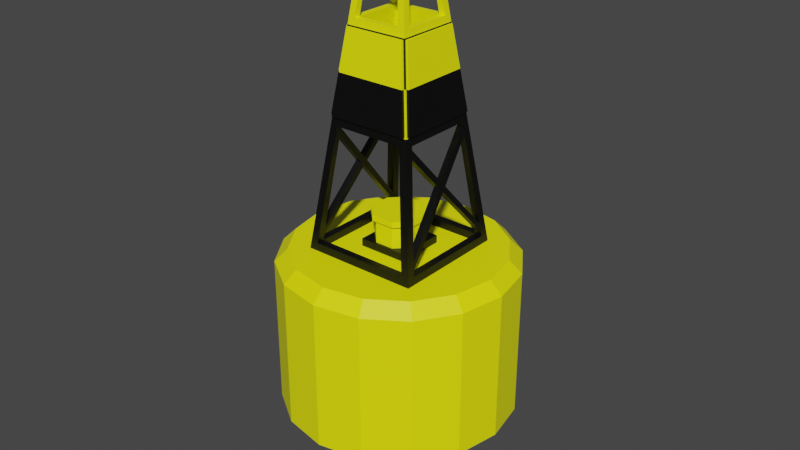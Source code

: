 # Source: BuoyModel.blend  (saved by Blender 3.6.13; exported with 4.5.12 LTS)
import bpy
from mathutils import Matrix  # noqa: F401  (used for matrix-valued properties, if any)

bpy.ops.wm.read_factory_settings(use_empty=True)
scene = bpy.context.scene
scene.name = 'Scene'

# ---- collections
col_collection = bpy.data.collections.new('Collection'); scene.collection.children.link(col_collection)

# ---- materials (node trees are filled in below, after node groups)
mat_buoyblackcolor = bpy.data.materials.new('BuoyBlackColor')
mat_buoyblackcolor.use_transparent_shadow = False
mat_buoyyellowcolor = bpy.data.materials.new('BuoyYellowColor')
mat_buoyyellowcolor.use_transparent_shadow = False
mat_buoylampcolor = bpy.data.materials.new('BuoyLampColor')
mat_buoylampcolor.use_transparent_shadow = False

# ---- material node trees
mat_buoyblackcolor.use_nodes = True; mat_buoyblackcolor.node_tree.nodes.clear()
_N = mat_buoyblackcolor.node_tree.nodes; _L = mat_buoyblackcolor.node_tree.links
n0 = _N.new('ShaderNodeBsdfPrincipled'); n0.name = 'Principled BSDF'; n0.location = (10, 300)
n0.distribution = 'GGX'
n0.subsurface_method = 'RANDOM_WALK_SKIN'
n0.inputs[0].default_value = (0.0, 0.0, 0.0, 1.0)
n0.inputs[3].default_value = 1.45
n0.inputs[27].default_value = (0.0, 0.0, 0.0, 1.0)
n0.inputs[28].default_value = 1.0
n1 = _N.new('ShaderNodeOutputMaterial'); n1.name = 'Material Output'; n1.location = (300, 300)
_L.new(n0.outputs[0], n1.inputs[0])
n1.is_active_output = True
mat_buoyyellowcolor.use_nodes = True; mat_buoyyellowcolor.node_tree.nodes.clear()
_N = mat_buoyyellowcolor.node_tree.nodes; _L = mat_buoyyellowcolor.node_tree.links
n0 = _N.new('ShaderNodeBsdfPrincipled'); n0.name = 'Principled BSDF'; n0.location = (10, 300)
n0.distribution = 'GGX'
n0.subsurface_method = 'RANDOM_WALK_SKIN'
n0.inputs[0].default_value = (1.0, 1.0, 0.0, 1.0)
n0.inputs[3].default_value = 1.45
n0.inputs[27].default_value = (0.0, 0.0, 0.0, 1.0)
n0.inputs[28].default_value = 1.0
n1 = _N.new('ShaderNodeOutputMaterial'); n1.name = 'Material Output'; n1.location = (300, 300)
_L.new(n0.outputs[0], n1.inputs[0])
n1.is_active_output = True
mat_buoylampcolor.use_nodes = True; mat_buoylampcolor.node_tree.nodes.clear()
_N = mat_buoylampcolor.node_tree.nodes; _L = mat_buoylampcolor.node_tree.links
n0 = _N.new('ShaderNodeBsdfPrincipled'); n0.name = 'Principled BSDF'; n0.location = (10, 300)
n0.distribution = 'GGX'
n0.subsurface_method = 'RANDOM_WALK_SKIN'
n0.inputs[0].default_value = (1.0, 1.0, 1.0, 1.0)
n0.inputs[3].default_value = 1.45
n0.inputs[27].default_value = (0.0, 0.0, 0.0, 1.0)
n0.inputs[28].default_value = 1.0
n1 = _N.new('ShaderNodeOutputMaterial'); n1.name = 'Material Output'; n1.location = (300, 300)
_L.new(n0.outputs[0], n1.inputs[0])
n1.is_active_output = True

# ---- world
world_world = bpy.data.worlds.new('World'); scene.world = world_world
world_world.use_nodes = True; world_world.node_tree.nodes.clear()
_N = world_world.node_tree.nodes; _L = world_world.node_tree.links
n0 = _N.new('ShaderNodeOutputWorld'); n0.name = 'World Output'; n0.location = (300, 300)
n1 = _N.new('ShaderNodeBackground'); n1.name = 'Background'; n1.location = (10, 300)
n1.inputs[0].default_value = (0.05088, 0.05088, 0.05088, 1.0)
_L.new(n1.outputs[0], n0.inputs[0])
n0.is_active_output = True
world_world.color = (0.05088, 0.05088, 0.05088)
world_world.use_sun_shadow = False
world_world.sun_shadow_jitter_overblur = 0.0

# ---- meshes
me_buoymesh = bpy.data.meshes.new('BuoyMesh')
me_buoymesh.from_pydata([(-0.4257, -0.4917, 0.4574), (-0.1514, -0.2068, 2.646), (-0.4257, 0.4917, 0.4574), (-0.1514, 0.2068, 2.646), (0.4257, -0.4917, 0.4574), (0.1514, -0.2068, 2.646), (0.4257, 0.4917, 0.4574), (0.1514, 0.2068, 2.646), (-0.299, -0.365, 1.431), (-0.2027, -0.2581, 2.253), (-0.2027, 0.2581, 2.253), (-0.299, 0.365, 1.431), (0.2027, 0.2581, 2.253), (0.299, 0.365, 1.431), (0.2027, -0.2581, 2.253), (0.299, -0.365, 1.431), (-0.2581, -0.2024, 2.253), (-0.2069, -0.1512, 2.646), (-0.2069, 0.1512, 2.646), (0.2069, 0.1512, 2.646), (0.2069, -0.1512, 2.646), (-0.2581, 0.2024, 2.253), (0.2581, 0.2024, 2.253), (0.2581, -0.2024, 2.253), (-0.2667, -0.2546, 2.186), (-0.2667, 0.2546, 2.186), (0.2667, 0.2546, 2.186), (0.2667, -0.2546, 2.186), (-0.2029, -0.2027, 2.253), (-0.1571, -0.157, 2.646), (-0.1571, 0.157, 2.646), (0.1571, 0.157, 2.646), (0.1571, -0.157, 2.646), (-0.2027, 0.2031, 2.253), (0.2029, 0.2027, 2.253), (0.2029, -0.2027, 2.253), (-0.2031, 0.2024, 2.253), (-0.365, 0.299, 1.431), (-0.4917, 0.4257, 0.4574), (0.4917, 0.4257, 0.4574), (0.365, 0.299, 1.431), (0.365, -0.299, 1.431), (0.4917, -0.4257, 0.4574), (-0.4917, -0.4257, 0.4574), (-0.365, -0.299, 1.431), (-0.5001, 0.5002, 0.3925), (-0.5002, -0.5001, 0.3925), (-0.355, 0.3429, 1.508), (0.355, 0.3429, 1.508), (0.5002, 0.5001, 0.3925), (0.5001, -0.5002, 0.3925), (0.355, -0.3429, 1.508), (-0.355, -0.3429, 1.508), (-0.3079, 0.3077, 1.431), (-0.2101, 0.2098, 0.4574), (0.2101, 0.2098, 0.4574), (0.3079, 0.3077, 1.431), (0.3079, -0.3077, 1.431), (0.2101, -0.2098, 0.4574), (-0.2101, -0.2098, 0.4574), (-0.3079, -0.3077, 1.431), (-0.3432, -0.3551, 1.507), (-0.2548, -0.2667, 2.186), (-0.2548, 0.2667, 2.186), (-0.3432, 0.3551, 1.507), (0.2548, 0.2667, 2.186), (0.3432, 0.3551, 1.507), (0.2548, -0.2667, 2.186), (0.3432, -0.3551, 1.507), (-0.3566, -0.3566, 1.496), (-0.2652, -0.2652, 2.198), (-0.2652, 0.2652, 2.198), (-0.3566, 0.3566, 1.496), (0.2652, 0.2652, 2.198), (0.3566, 0.3566, 1.496), (0.2652, -0.2652, 2.198), (0.3566, -0.3566, 1.496), (-0.3432, -0.3795, 1.507), (-0.2548, -0.2851, 2.186), (-0.2548, 0.2851, 2.186), (-0.3432, 0.3795, 1.507), (0.2548, 0.2851, 2.186), (0.3432, 0.3795, 1.507), (0.2548, -0.2851, 2.186), (0.3432, -0.3795, 1.507), (-0.379, -0.3429, 1.508), (-0.2847, -0.2546, 2.186), (-0.2847, 0.2546, 2.186), (-0.379, 0.3429, 1.508), (0.2847, 0.2546, 2.186), (0.379, 0.3429, 1.508), (0.2847, -0.2546, 2.186), (0.379, -0.3429, 1.508), (-0.3109, -0.3109, 1.847), (-0.3109, 0.3109, 1.847), (0.3109, 0.3109, 1.847), (0.3109, -0.3109, 1.847), (-0.3109, -0.2988, 1.847), (-0.3109, 0.2988, 1.847), (0.3109, 0.2988, 1.847), (0.3109, -0.2988, 1.847), (-0.299, -0.3109, 1.847), (-0.299, 0.3109, 1.847), (0.299, 0.3109, 1.847), (0.299, -0.3109, 1.847), (-0.299, -0.3323, 1.847), (-0.299, 0.3323, 1.847), (0.299, 0.3323, 1.847), (0.299, -0.3323, 1.847), (-0.3318, -0.2988, 1.847), (-0.3318, 0.2988, 1.847), (0.3318, 0.2988, 1.847), (0.3318, -0.2988, 1.847), (0.0001002, 0.9952, 0.0), (-0.3807, 0.9195, 0.0), (-0.7036, 0.7038, 0.0), (-0.9194, 0.3809, 0.0), (-0.9952, 0.0001002, 0.0), (-0.9195, -0.3807, 0.0), (-0.7038, -0.7036, 0.0), (-0.3809, -0.9194, 0.0), (-0.0001002, -0.9952, 0.0), (0.3807, -0.9195, 0.0), (0.7036, -0.7038, 0.0), (0.9194, -0.3809, 0.0), (0.9952, -0.0001002, 0.0), (0.9195, 0.3807, 0.0), (0.7038, 0.7036, 0.0), (0.3809, 0.9194, 0.0), (0.0001002, 0.9952, -0.9954), (-0.3807, 0.9195, -0.9954), (-0.7036, 0.7038, -0.9954), (-0.9194, 0.3809, -0.9954), (-0.9952, 0.0001002, -0.9954), (-0.9195, -0.3807, -0.9954), (-0.7038, -0.7036, -0.9954), (-0.3809, -0.9194, -0.9954), (-0.0001002, -0.9952, -0.9954), (0.3807, -0.9195, -0.9954), (0.7036, -0.7038, -0.9954), (0.9194, -0.3809, -0.9954), (0.9952, -0.0001002, -0.9954), (0.9195, 0.3807, -0.9954), (0.7038, 0.7036, -0.9954), (0.3809, 0.9194, -0.9954), (2.999e-05, 0.2976, -1.601), (-0.1139, 0.275, -1.601), (-0.2104, 0.2105, -1.601), (-0.275, 0.1139, -1.601), (-0.2976, 2.996e-05, -1.601), (-0.275, -0.1139, -1.601), (-0.2105, -0.2104, -1.601), (-0.1139, -0.275, -1.601), (-2.995e-05, -0.2976, -1.601), (0.1139, -0.275, -1.601), (0.2104, -0.2105, -1.601), (0.275, -0.1139, -1.601), (0.2976, -2.997e-05, -1.601), (0.275, 0.1139, -1.601), (0.2105, 0.2104, -1.601), (0.1139, 0.275, -1.601), (1.566e-08, -5.96e-08, -1.7), (0.0001002, 0.9952, 0.2865), (8.934e-05, 0.8872, 0.3925), (-0.3807, 0.9195, 0.2865), (-0.3394, 0.8197, 0.3925), (-0.7036, 0.7038, 0.2865), (-0.6273, 0.6274, 0.3925), (-0.9194, 0.3809, 0.2865), (-0.8196, 0.3396, 0.3925), (-0.9952, 0.0001002, 0.2865), (-0.8872, 8.935e-05, 0.3925), (-0.9195, -0.3807, 0.2865), (-0.8197, -0.3394, 0.3925), (-0.7038, -0.7036, 0.2865), (-0.6274, -0.6273, 0.3925), (-0.3809, -0.9194, 0.2865), (-0.3396, -0.8196, 0.3925), (-0.0001002, -0.9952, 0.2865), (-8.934e-05, -0.8872, 0.3925), (0.3807, -0.9195, 0.2865), (0.3394, -0.8197, 0.3925), (0.7036, -0.7038, 0.2865), (0.6273, -0.6274, 0.3925), (0.9194, -0.3809, 0.2865), (0.8196, -0.3396, 0.3925), (0.8872, -8.932e-05, 0.3925), (0.9952, -0.0001002, 0.2865), (0.9195, 0.3807, 0.2865), (0.8197, 0.3394, 0.3925), (0.7038, 0.7036, 0.2865), (0.6274, 0.6273, 0.3925), (0.3396, 0.8196, 0.3925), (0.3809, 0.9194, 0.2865), (-0.5002, 0.2073, 0.3925), (0.5002, 0.2072, 0.3925), (-0.2072, -0.5002, 0.3925), (-0.5002, 2.521e-05, 0.3925), (-0.2072, 0.5002, 0.3925), (0.5002, -0.2073, 0.3925), (-2.518e-05, -0.5002, 0.3925), (-0.5002, -0.207, 0.3925), (2.518e-05, 0.5002, 0.3925), (0.2073, 0.5002, 0.3925), (0.5002, -2.515e-05, 0.3925), (0.2071, -0.5002, 0.3925), (0.4917, 0.0, 0.4574), (0.4917, 0.2128, 0.4574), (0.4917, -0.2128, 0.4574), (0.0, -0.4917, 0.4574), (0.2128, -0.4917, 0.4574), (-0.2128, -0.4917, 0.4574), (-0.4917, 0.0, 0.4574), (-0.4917, -0.2128, 0.4574), (-0.4917, 0.2128, 0.4574), (0.0, 0.4917, 0.4574), (-0.2128, 0.4917, 0.4574), (0.2128, 0.4917, 0.4574), (0.361, 0.361, 1.461), (0.3715, 0.3714, 1.381), (0.4836, 0.4836, 0.5198), (0.494, 0.4939, 0.4402), (0.3029, 0.369, 1.401), (0.3121, 0.3781, 1.33), (0.4111, 0.4771, 0.5697), (0.4202, 0.4862, 0.4995), (0.369, 0.3029, 1.401), (0.3781, 0.3121, 1.33), (0.4771, 0.411, 0.5697), (0.4862, 0.4202, 0.4996), (0.3115, 0.3114, 1.401), (0.3201, 0.3199, 1.33), (0.4125, 0.4123, 0.5697), (0.421, 0.4208, 0.4995), (-0.361, 0.361, 1.461), (-0.3714, 0.3715, 1.381), (-0.4836, 0.4836, 0.5198), (-0.4939, 0.494, 0.4402), (-0.3029, 0.369, 1.401), (-0.3121, 0.3781, 1.33), (-0.4111, 0.4771, 0.5697), (-0.4202, 0.4862, 0.4995), (-0.369, 0.3029, 1.401), (-0.3781, 0.3121, 1.33), (-0.4771, 0.411, 0.5697), (-0.4862, 0.4202, 0.4996), (-0.3115, 0.3114, 1.401), (-0.3201, 0.3199, 1.33), (-0.4125, 0.4123, 0.5697), (-0.421, 0.4208, 0.4995), (-0.494, -0.4939, 0.4402), (-0.4836, -0.4836, 0.5198), (-0.3715, -0.3714, 1.381), (-0.361, -0.361, 1.461), (-0.4202, -0.4862, 0.4995), (-0.4111, -0.4771, 0.5697), (-0.3121, -0.3781, 1.33), (-0.3029, -0.369, 1.401), (-0.4862, -0.4202, 0.4996), (-0.4771, -0.411, 0.5697), (-0.3781, -0.3121, 1.33), (-0.369, -0.3029, 1.401), (-0.421, -0.4208, 0.4995), (-0.4125, -0.4123, 0.5697), (-0.3201, -0.3199, 1.33), (-0.3115, -0.3114, 1.401), (0.361, -0.361, 1.461), (0.3714, -0.3715, 1.381), (0.4836, -0.4836, 0.5198), (0.4939, -0.494, 0.4402), (0.3029, -0.369, 1.401), (0.3121, -0.3781, 1.33), (0.4111, -0.4771, 0.5697), (0.4202, -0.4862, 0.4995), (0.369, -0.3029, 1.401), (0.3781, -0.3121, 1.33), (0.4771, -0.411, 0.5697), (0.4862, -0.4202, 0.4996), (0.3115, -0.3114, 1.401), (0.3201, -0.3199, 1.33), (0.4125, -0.4123, 0.5697), (0.421, -0.4208, 0.4995), (0.4196, -0.03135, 1.012), (0.4148, 2.98e-08, 1.048), (0.4196, 0.03135, 1.012), (0.4242, 5.96e-08, 0.976), (0.3594, 0.03163, 1.007), (0.355, 8.941e-08, 1.043), (0.3637, 2.608e-08, 0.9713), (0.3594, -0.03163, 1.007), (-0.4148, -8.941e-08, 1.048), (-0.4196, 0.03135, 1.012), (-0.4196, -0.03135, 1.012), (-0.4242, 7.823e-08, 0.976), (-0.3594, -0.03163, 1.007), (-0.355, 0.0, 1.043), (-0.3594, 0.03163, 1.007), (-0.3637, 2.98e-08, 0.9713), (-0.1998, -0.1998, 2.701), (-0.1998, 0.1998, 2.701), (0.1998, 0.1998, 2.701), (0.1998, -0.1998, 2.701), (-0.04046, -0.04046, 2.9), (-0.04046, 0.04046, 2.9), (0.04046, 0.04046, 2.9), (0.04046, -0.04046, 2.9), (-0.06068, -0.1007, 2.701), (-0.1007, -0.06068, 2.701), (-0.129, -0.129, 2.701), (-0.1007, 0.06068, 2.701), (-0.06068, 0.1007, 2.701), (-0.129, 0.129, 2.701), (0.06068, 0.1007, 2.701), (0.1007, 0.06068, 2.701), (0.129, 0.129, 2.701), (0.1007, -0.06068, 2.701), (0.06068, -0.1007, 2.701), (0.129, -0.129, 2.701), (-0.1007, -0.06068, 2.839), (-0.06068, -0.1007, 2.839), (-0.07759, -0.07759, 2.863), (-0.06068, 0.1007, 2.839), (-0.1007, 0.06068, 2.839), (-0.07759, 0.07759, 2.863), (0.1007, 0.06068, 2.839), (0.06068, 0.1007, 2.839), (0.07759, 0.07759, 2.863), (0.06068, -0.1007, 2.839), (0.1007, -0.06068, 2.839), (0.07759, -0.07759, 2.863), (0.4261, 0.4259, 0.4574), (-0.4261, 0.4259, 0.4574), (-0.4261, -0.4259, 0.4574), (0.4261, -0.4259, 0.4574), (0.08021, 0.1897, 0.4574), (0.1897, 0.08027, 0.4574), (0.21, 0.2098, 0.4574), (-0.1897, 0.08027, 0.4574), (-0.08021, 0.1897, 0.4574), (-0.21, 0.2098, 0.4574), (-0.08021, -0.1897, 0.4574), (-0.1897, -0.08027, 0.4574), (-0.21, -0.2098, 0.4574), (0.1897, -0.08027, 0.4574), (0.08021, -0.1897, 0.4574), (0.21, -0.2098, 0.4574), (0.08021, -0.1897, 0.6494), (0.1897, -0.08027, 0.6494), (0.2101, -0.2098, 0.3929), (-0.1897, -0.08027, 0.6494), (-0.08021, -0.1897, 0.6494), (-0.2101, 0.2098, 0.3929), (-0.08021, 0.1897, 0.6494), (-0.1897, 0.08027, 0.6494), (0.2554, -0.2552, 1.842), (0.1897, 0.08027, 0.6494), (0.08021, 0.1897, 0.6494), (-0.2553, 0.2554, 1.842), (0.2101, 0.09976, 0.7), (0.1, 0.2098, 0.7), (-0.1, 0.2098, 0.7), (-0.2101, 0.09976, 0.7), (-0.2101, -0.09976, 0.7), (-0.1, -0.2098, 0.7), (0.1, -0.2098, 0.7), (0.2101, -0.09976, 0.7), (0.1, 0.2098, 0.6494), (0.2101, 0.09976, 0.6494), (-0.2554, -0.2552, 1.842), (0.2101, -0.09976, 0.6494), (0.1, -0.2098, 0.6494), (0.2101, 0.2098, 0.3929), (-0.1, -0.2098, 0.6494), (-0.2101, -0.09976, 0.6494), (0.2554, 0.2552, 1.842), (-0.2101, 0.09976, 0.6494), (-0.1, 0.2098, 0.6494), (-0.2555, 0.255, 1.842), (-0.2101, -0.2098, 0.3929), (0.4261, 0.4259, 0.3929), (-0.4261, 0.4259, 0.3929), (-0.4261, -0.4259, 0.3929), (0.4261, -0.4259, 0.3929)], [], [(19, 20, 32, 31), (14, 5, 32, 35), (22, 19, 31, 34), (12, 10, 33, 34), (270, 15, 57, 278), (63, 65, 81, 79), (44, 37, 53, 60), (99, 26, 89, 111), (254, 0, 332, 262), (101, 61, 77, 105), (38, 214, 212, 213, 43, 332, 331), (51, 48, 90, 92), (9, 1, 298, 70), (7, 3, 299, 300), (1, 5, 301, 298), (3, 10, 71, 299), (12, 7, 300, 73), (5, 14, 75, 301), (14, 9, 70, 75), (10, 12, 73, 71), (17, 16, 70, 298), (18, 17, 298, 299), (20, 19, 300, 301), (21, 18, 299, 71), (19, 22, 73, 300), (23, 20, 301, 75), (22, 23, 75, 73), (16, 21, 71, 70), (10, 3, 30, 33), (3, 7, 31, 30), (9, 14, 35, 28), (7, 12, 34, 31), (5, 1, 29, 32), (1, 9, 28, 29), (30, 31, 32, 29), (16, 17, 29, 28), (21, 16, 28, 36), (20, 23, 35, 32), (18, 21, 36, 30), (17, 18, 30, 29), (23, 22, 34, 35), (241, 2, 45, 237), (217, 6, 49, 203), (222, 13, 74, 218), (273, 4, 50, 269), (211, 0, 46, 196), (257, 8, 69, 253), (8, 15, 76, 69), (13, 11, 72, 74), (214, 38, 45, 194), (242, 37, 72, 234), (229, 39, 49, 221), (208, 42, 50, 199), (274, 41, 76, 266), (258, 43, 46, 250), (41, 40, 74, 76), (37, 44, 69, 72), (368, 357, 33, 28), (368, 354, 57, 60), (6, 217, 215, 216, 2, 331, 330), (15, 8, 60, 57), (0, 211, 209, 210, 4, 333, 332), (225, 6, 330, 233), (238, 11, 53, 246), (11, 13, 56, 53), (354, 374, 56, 57), (377, 374, 34, 36), (261, 44, 60, 265), (42, 208, 206, 207, 39, 330, 333), (245, 38, 331, 249), (40, 41, 57, 56), (277, 42, 333, 281), (226, 40, 56, 230), (375, 373, 362, 361), (97, 52, 69, 93), (98, 25, 71, 94), (99, 48, 74, 95), (100, 27, 75, 96), (48, 51, 76, 74), (27, 26, 73, 75), (52, 47, 72, 69), (25, 24, 70, 71), (101, 62, 70, 93), (102, 64, 72, 94), (103, 65, 73, 95), (104, 68, 76, 96), (68, 61, 69, 76), (62, 67, 75, 70), (64, 66, 74, 72), (65, 63, 71, 73), (108, 83, 78, 105), (106, 79, 81, 107), (67, 62, 78, 83), (104, 67, 83, 108), (102, 63, 79, 106), (66, 64, 80, 82), (61, 68, 84, 77), (103, 66, 82, 107), (111, 89, 91, 112), (109, 86, 87, 110), (97, 24, 86, 109), (24, 25, 87, 86), (26, 27, 91, 89), (100, 51, 92, 112), (98, 47, 88, 110), (47, 52, 85, 88), (25, 98, 110, 87), (27, 100, 112, 91), (52, 97, 109, 85), (85, 109, 110, 88), (90, 111, 112, 92), (65, 103, 107, 81), (64, 102, 106, 80), (68, 104, 108, 84), (80, 106, 107, 82), (84, 108, 105, 77), (67, 104, 96, 75), (66, 103, 95, 74), (63, 102, 94, 71), (61, 101, 93, 69), (51, 100, 96, 76), (26, 99, 95, 73), (47, 98, 94, 72), (24, 97, 93, 70), (62, 101, 105, 78), (48, 99, 111, 90), (124, 123, 139, 140), (117, 116, 132, 133), (126, 125, 141, 142), (118, 117, 133, 134), (127, 126, 142, 143), (119, 118, 134, 135), (128, 127, 143, 144), (120, 119, 135, 136), (113, 128, 144, 129), (125, 124, 140, 141), (121, 120, 136, 137), (114, 113, 129, 130), (122, 121, 137, 138), (115, 114, 130, 131), (123, 122, 138, 139), (116, 115, 131, 132), (139, 138, 154, 155), (132, 131, 147, 148), (140, 139, 155, 156), (133, 132, 148, 149), (142, 141, 157, 158), (134, 133, 149, 150), (143, 142, 158, 159), (135, 134, 150, 151), (144, 143, 159, 160), (136, 135, 151, 152), (129, 144, 160, 145), (141, 140, 156, 157), (137, 136, 152, 153), (130, 129, 145, 146), (138, 137, 153, 154), (131, 130, 146, 147), (145, 161, 146), (185, 186, 204, 199), (173, 201, 197, 171), (191, 49, 195, 189), (175, 46, 201, 173), (192, 203, 49, 191), (177, 179, 200, 196), (163, 165, 198, 202), (189, 195, 204, 186), (179, 181, 205, 200), (169, 194, 45, 167), (113, 114, 164, 162), (153, 161, 154), (149, 161, 150), (157, 161, 158), (151, 161, 152), (159, 161, 160), (147, 161, 148), (155, 161, 156), (146, 161, 147), (154, 161, 155), (150, 161, 151), (158, 161, 159), (148, 161, 149), (156, 161, 157), (160, 161, 145), (152, 161, 153), (121, 122, 180, 178), (119, 120, 176, 174), (128, 113, 162, 193), (126, 127, 190, 188), (118, 119, 174, 172), (123, 124, 184, 182), (116, 117, 170, 168), (122, 123, 182, 180), (114, 115, 166, 164), (125, 126, 188, 187), (117, 118, 172, 170), (127, 128, 193, 190), (120, 121, 178, 176), (124, 125, 187, 184), (115, 116, 168, 166), (163, 192, 193, 162), (165, 163, 162, 164), (167, 165, 164, 166), (169, 167, 166, 168), (171, 169, 168, 170), (173, 171, 170, 172), (175, 173, 172, 174), (177, 175, 174, 176), (179, 177, 176, 178), (181, 179, 178, 180), (183, 181, 180, 182), (185, 183, 182, 184), (189, 186, 187, 188), (191, 189, 188, 190), (192, 191, 190, 193), (186, 185, 184, 187), (199, 50, 183, 185), (202, 203, 192, 163), (45, 198, 165, 167), (197, 194, 169, 171), (196, 46, 175, 177), (50, 205, 181, 183), (207, 206, 204, 195), (39, 207, 195, 49), (206, 208, 199, 204), (210, 209, 200, 205), (4, 210, 205, 50), (209, 211, 196, 200), (213, 212, 197, 201), (43, 213, 201, 46), (212, 214, 194, 197), (216, 215, 202, 198), (2, 216, 198, 45), (215, 217, 203, 202), (39, 229, 233, 330), (228, 227, 231, 232), (13, 222, 230, 56), (222, 223, 231, 230), (223, 224, 232, 231), (224, 225, 233, 232), (40, 226, 218, 74), (226, 227, 219, 218), (227, 228, 220, 219), (228, 229, 221, 220), (6, 225, 221, 49), (225, 224, 220, 221), (224, 223, 219, 220), (223, 222, 218, 219), (37, 242, 246, 53), (243, 244, 248, 247), (2, 241, 249, 331), (241, 240, 248, 249), (240, 239, 247, 248), (239, 238, 246, 247), (38, 245, 237, 45), (245, 244, 236, 237), (244, 243, 235, 236), (243, 242, 234, 235), (11, 238, 234, 72), (238, 239, 235, 234), (239, 240, 236, 235), (240, 241, 237, 236), (43, 258, 262, 332), (259, 260, 264, 263), (44, 261, 253, 69), (261, 260, 252, 253), (260, 259, 251, 252), (259, 258, 250, 251), (0, 254, 250, 46), (254, 255, 251, 250), (255, 256, 252, 251), (256, 257, 253, 252), (8, 257, 265, 60), (257, 256, 264, 265), (256, 255, 263, 264), (255, 254, 262, 263), (41, 274, 278, 57), (275, 276, 280, 279), (229, 228, 284, 285), (42, 277, 269, 50), (277, 276, 268, 269), (276, 275, 267, 268), (275, 274, 266, 267), (15, 270, 266, 76), (270, 271, 267, 266), (271, 272, 268, 267), (272, 273, 269, 268), (4, 273, 281, 333), (273, 272, 280, 281), (272, 271, 279, 280), (271, 270, 278, 279), (276, 277, 285, 282), (282, 283, 274, 275), (285, 284, 283, 282), (226, 283, 284, 227), (231, 286, 287, 230), (279, 278, 287, 289), (287, 286, 288, 289), (289, 288, 281, 280), (278, 274, 283, 287), (279, 289, 282, 275), (231, 227, 284, 286), (230, 287, 283, 226), (280, 276, 282, 289), (281, 288, 285, 277), (232, 286, 284, 228), (233, 229, 285, 288), (233, 288, 286, 232), (242, 243, 291, 290), (248, 296, 297, 249), (290, 291, 293, 292), (292, 293, 258, 259), (294, 295, 265, 264), (297, 296, 295, 294), (246, 295, 296, 247), (263, 262, 297, 294), (260, 261, 290, 292), (245, 293, 291, 244), (262, 258, 293, 297), (249, 297, 293, 245), (244, 291, 296, 248), (263, 294, 292, 259), (264, 260, 292, 294), (243, 247, 296, 291), (246, 242, 290, 295), (265, 295, 290, 261), (306, 316, 327, 319), (315, 313, 324, 328), (305, 302, 320, 319, 327, 329), (312, 310, 321, 325), (317, 316, 306, 308, 298, 301), (304, 303, 302, 305), (311, 310, 312, 314, 300, 299), (314, 313, 315, 317, 301, 300), (303, 304, 326, 325, 321, 323), (304, 305, 329, 328, 324, 326), (302, 303, 323, 322, 318, 320), (308, 307, 309, 311, 299, 298), (306, 307, 308), (309, 310, 311), (312, 313, 314), (315, 316, 317), (318, 319, 320), (321, 322, 323), (324, 325, 326), (327, 328, 329), (321, 310, 309, 322), (306, 319, 318, 307), (315, 328, 327, 316), (324, 313, 312, 325), (309, 307, 318, 322), (59, 54, 351, 378), (330, 331, 380, 379), (58, 59, 378, 348), (55, 58, 348, 371), (369, 367, 358, 365), (366, 367, 355, 356), (372, 370, 364, 363), (358, 359, 360, 361, 362, 363, 364, 365), (54, 59, 342, 341, 337, 339), (337, 341, 349, 353), (58, 55, 336, 335, 343, 345), (59, 58, 345, 344, 340, 342), (28, 35, 354, 368), (55, 54, 339, 338, 334, 336), (343, 335, 355, 347), (349, 373, 375, 353), (340, 344, 346, 350), (35, 34, 374, 354), (334, 335, 336), (337, 338, 339), (340, 341, 342), (343, 344, 345), (60, 53, 357, 368), (349, 350, 372, 373), (366, 356, 352, 376), (346, 347, 369, 370), (346, 344, 343, 347), (349, 341, 340, 350), (352, 338, 337, 353), (334, 356, 355, 335), (334, 338, 352, 356), (346, 370, 372, 350), (53, 56, 374, 377), (352, 353, 375, 376), (367, 369, 347, 355), (366, 359, 358, 367), (364, 370, 369, 365), (362, 373, 372, 363), (360, 376, 375, 361), (366, 376, 360, 359), (351, 371, 379, 380), (348, 378, 381, 382), (378, 351, 380, 381), (371, 348, 382, 379), (54, 55, 371, 351), (331, 332, 381, 380), (333, 330, 379, 382), (332, 333, 382, 381)])
me_buoymesh.polygons.foreach_set('material_index', [1, 1, 1, 1, 0, 1, 0, 1, 0, 0, 0, 0, 1, 1, 1, 1, 1, 1, 1, 1, 1, 1, 1, 1, 1, 1, 1, 1, 1, 1, 1, 1, 1, 1, 1, 1, 1, 1, 1, 1, 1, 0, 0, 0, 0, 0, 0, 0, 0, 0, 0, 0, 0, 0, 0, 0, 0, 1, 0, 0, 0, 0, 0, 0, 0, 0, 1, 0, 0, 0, 0, 0, 0, 1, 1, 0, 1, 0, 1, 0, 1, 0, 0, 1, 0, 1, 1, 0, 1, 0, 1, 1, 1, 1, 1, 0, 0, 0, 1, 1, 1, 1, 1, 0, 0, 0, 1, 1, 0, 0, 0, 1, 0, 0, 0, 0, 0, 1, 0, 1, 1, 0, 1, 0, 1, 0, 1, 1, 1, 1, 1, 1, 1, 1, 1, 1, 1, 1, 1, 1, 1, 1, 0, 0, 0, 0, 0, 0, 0, 0, 0, 0, 0, 0, 0, 0, 0, 0, 1, 1, 1, 1, 1, 1, 1, 1, 1, 1, 1, 1, 1, 1, 1, 1, 1, 1, 1, 1, 1, 1, 1, 1, 1, 1, 1, 1, 1, 1, 1, 1, 1, 1, 1, 1, 1, 1, 1, 1, 1, 1, 1, 1, 1, 1, 1, 1, 1, 1, 1, 1, 1, 1, 1, 1, 1, 1, 1, 1, 1, 1, 1, 1, 0, 0, 0, 0, 0, 0, 0, 0, 0, 0, 0, 0, 0, 0, 0, 0, 0, 0, 0, 0, 0, 0, 0, 0, 0, 0, 0, 0, 0, 0, 0, 0, 0, 0, 0, 0, 0, 0, 0, 0, 0, 0, 0, 0, 0, 0, 0, 0, 0, 0, 0, 0, 0, 0, 0, 0, 0, 0, 0, 0, 0, 0, 0, 0, 0, 0, 0, 0, 0, 0, 0, 0, 0, 0, 0, 0, 0, 0, 0, 0, 0, 0, 0, 0, 0, 0, 0, 0, 0, 0, 0, 0, 0, 0, 0, 0, 0, 0, 0, 0, 0, 0, 0, 0, 2, 2, 2, 2, 1, 2, 1, 1, 2, 2, 2, 1, 1, 1, 1, 1, 2, 2, 2, 2, 2, 2, 2, 2, 2, 0, 0, 0, 0, 1, 1, 1, 1, 0, 1, 0, 0, 1, 0, 1, 1, 1, 1, 0, 0, 0, 0, 0, 1, 1, 1, 1, 1, 1, 1, 1, 1, 0, 1, 1, 1, 1, 1, 1, 1, 1, 1, 1, 1, 0, 0, 0, 0])
_uv = me_buoymesh.uv_layers.new(name='UVMap')
_uv.uv.foreach_set('vector', [0.6191, 0.5326, 0.6191, 0.7174, 0.6191, 0.7174, 0.6191, 0.5326, 0.5764, 0.7775, 0.6191, 0.7824, 0.6191, 0.7824, 0.5764, 0.7775, 0.5765, 0.5276, 0.6191, 0.5326, 0.6191, 0.5326, 0.5765, 0.5276, 0.5764, 0.4725, 0.5764, 0.2775, 0.5764, 0.2775, 0.5764, 0.4725, 0.4842, 0.7715, 0.4874, 0.7717, 0.4874, 0.7717, 0.4842, 0.7715, 0.5693, 0.2553, 0.5693, 0.4947, 0.5693, 0.4947, 0.5693, 0.2553, 0.4874, 0.02169, 0.4874, 0.2283, 0.4874, 0.2283, 0.4874, 0.02169, 0.5325, 0.5049, 0.5693, 0.5054, 0.5693, 0.5054, 0.5325, 0.5049, 0.3866, 0.9825, 0.382, 0.9827, 0.382, 0.9827, 0.3866, 0.9825, 0.5325, 0.9952, 0.4957, 0.9957, 0.4957, 0.9957, 0.5325, 0.9952, 0.382, 0.2327, 0.382, 0.1788, 0.382, 0.125, 0.382, 0.07117, 0.382, 0.01734, 0.382, 0.01734, 0.382, 0.2327, 0.4958, 0.7456, 0.4958, 0.5044, 0.4958, 0.5044, 0.4958, 0.7456, 0.5764, 0.9725, 0.6191, 0.9676, 0.625, 1.0, 0.5705, 1.0, 0.6191, 0.4676, 0.6191, 0.2824, 0.625, 0.25, 0.625, 0.5, 0.6191, 0.9676, 0.6191, 0.7824, 0.625, 0.75, 0.625, 1.0, 0.6191, 0.2824, 0.5764, 0.2775, 0.5705, 0.25, 0.625, 0.25, 0.5764, 0.4725, 0.6191, 0.4676, 0.625, 0.5, 0.5705, 0.5, 0.6191, 0.7824, 0.5764, 0.7775, 0.5705, 0.75, 0.625, 0.75, 0.5764, 0.7775, 0.5764, 0.9725, 0.5705, 1.0, 0.5705, 0.75, 0.5764, 0.2775, 0.5764, 0.4725, 0.5705, 0.5, 0.5705, 0.25, 0.6191, 0.03261, 0.5765, 0.02762, 0.5705, 0.0, 0.625, 0.0, 0.6191, 0.2174, 0.6191, 0.03261, 0.625, 0.0, 0.625, 0.25, 0.6191, 0.7174, 0.6191, 0.5326, 0.625, 0.5, 0.625, 0.75, 0.5765, 0.2224, 0.6191, 0.2174, 0.625, 0.25, 0.5705, 0.25, 0.6191, 0.5326, 0.5765, 0.5276, 0.5705, 0.5, 0.625, 0.5, 0.5765, 0.7224, 0.6191, 0.7174, 0.625, 0.75, 0.5705, 0.75, 0.5765, 0.5276, 0.5765, 0.7224, 0.5705, 0.75, 0.5705, 0.5, 0.5765, 0.02762, 0.5765, 0.2224, 0.5705, 0.25, 0.5705, 0.0, 0.5764, 0.2775, 0.6191, 0.2824, 0.6191, 0.2824, 0.5764, 0.2775, 0.6191, 0.2824, 0.6191, 0.4676, 0.6191, 0.4676, 0.6191, 0.2824, 0.5764, 0.9725, 0.5764, 0.7775, 0.5764, 0.7775, 0.5764, 0.9725, 0.6191, 0.4676, 0.5764, 0.4725, 0.5764, 0.4725, 0.6191, 0.4676, 0.6191, 0.7824, 0.6191, 0.9676, 0.6191, 0.9676, 0.6191, 0.7824, 0.6191, 0.9676, 0.5764, 0.9725, 0.5764, 0.9725, 0.6191, 0.9676, 0.6191, 0.2174, 0.6191, 0.5326, 0.6191, 0.7824, 0.6191, 0.03261, 0.5765, 0.02762, 0.6191, 0.03261, 0.6191, 0.03261, 0.5765, 0.02762, 0.5765, 0.2224, 0.5765, 0.02762, 0.5765, 0.02762, 0.5765, 0.2224, 0.6191, 0.7174, 0.5765, 0.7224, 0.5765, 0.7224, 0.6191, 0.7174, 0.6191, 0.2174, 0.5765, 0.2224, 0.5765, 0.2224, 0.6191, 0.2174, 0.6191, 0.03261, 0.6191, 0.2174, 0.6191, 0.2174, 0.6191, 0.03261, 0.5765, 0.7224, 0.5765, 0.5276, 0.5765, 0.5276, 0.5765, 0.7224, 0.3866, 0.2675, 0.382, 0.2673, 0.375, 0.25, 0.3802, 0.25, 0.382, 0.4288, 0.382, 0.4827, 0.375, 0.5, 0.375, 0.4375, 0.4842, 0.4785, 0.4874, 0.4783, 0.4945, 0.5, 0.4908, 0.5, 0.3866, 0.7675, 0.382, 0.7673, 0.375, 0.75, 0.3802, 0.75, 0.382, 0.9288, 0.382, 0.9827, 0.375, 1.0, 0.375, 0.9375, 0.4842, 0.9785, 0.4874, 0.9783, 0.4945, 1.0, 0.4908, 1.0, 0.4874, 0.9783, 0.4874, 0.7717, 0.4945, 0.75, 0.4945, 1.0, 0.4874, 0.4783, 0.4874, 0.2717, 0.4945, 0.25, 0.4945, 0.5, 0.382, 0.1788, 0.382, 0.2327, 0.375, 0.25, 0.375, 0.1875, 0.4842, 0.2284, 0.4874, 0.2283, 0.4945, 0.25, 0.4908, 0.25, 0.3866, 0.5175, 0.382, 0.5173, 0.375, 0.5, 0.3802, 0.5, 0.382, 0.6788, 0.382, 0.7327, 0.375, 0.75, 0.375, 0.6875, 0.4842, 0.7284, 0.4874, 0.7283, 0.4945, 0.75, 0.4908, 0.75, 0.3866, 0.01753, 0.382, 0.01734, 0.375, 0.0, 0.3802, 0.0, 0.4874, 0.7283, 0.4874, 0.5217, 0.4945, 0.5, 0.4945, 0.75, 0.4874, 0.2283, 0.4874, 0.02169, 0.4945, 0.0, 0.4945, 0.25, 0.5319, 0.4971, 0.2437, 0.1142, 0.0, 0.0, 0.5764, 0.9725, 0.5319, 0.9754, 0.532, 0.747, 0.4874, 0.7717, 0.4874, 0.9783, 0.382, 0.4827, 0.382, 0.4288, 0.382, 0.375, 0.382, 0.3212, 0.382, 0.2673, 0.382, 0.2673, 0.382, 0.4827, 0.4874, 0.7717, 0.4874, 0.9783, 0.4874, 0.9783, 0.4874, 0.7717, 0.382, 0.9827, 0.382, 0.9288, 0.382, 0.875, 0.382, 0.8212, 0.382, 0.7673, 0.382, 0.7673, 0.382, 0.9827, 0.3866, 0.4825, 0.382, 0.4827, 0.382, 0.4827, 0.3866, 0.4825, 0.4842, 0.2715, 0.4874, 0.2717, 0.4874, 0.2717, 0.4842, 0.2715, 0.4874, 0.2717, 0.4874, 0.4783, 0.4874, 0.4783, 0.4874, 0.2717, 0.532, 0.7253, 0.2437, 0.2608, 0.4874, 0.5217, 0.4874, 0.7283, 0.2437, 0.1358, 0.2437, 0.2392, 0.0, 0.0, 0.0, 0.0, 0.4842, 0.02155, 0.4874, 0.02169, 0.4874, 0.02169, 0.4842, 0.02155, 0.382, 0.7327, 0.382, 0.6788, 0.382, 0.625, 0.382, 0.5712, 0.382, 0.5173, 0.382, 0.5173, 0.382, 0.7327, 0.3866, 0.2325, 0.382, 0.2327, 0.382, 0.2327, 0.3866, 0.2325, 0.4874, 0.5217, 0.4874, 0.7283, 0.4874, 0.7283, 0.4874, 0.5217, 0.3866, 0.7325, 0.382, 0.7327, 0.382, 0.7327, 0.3866, 0.7325, 0.4842, 0.5216, 0.4874, 0.5217, 0.4874, 0.5217, 0.4842, 0.5216, 0.382, 0.5375, 0.382, 0.6866, 0.382, 0.6866, 0.382, 0.5375, 0.5325, 0.004905, 0.4958, 0.004421, 0.4945, 0.0, 0.5325, 0.0, 0.5325, 0.2451, 0.5693, 0.2446, 0.5705, 0.25, 0.5325, 0.25, 0.5325, 0.5049, 0.4958, 0.5044, 0.4945, 0.5, 0.5325, 0.5, 0.5325, 0.7451, 0.5693, 0.7446, 0.5705, 0.75, 0.5325, 0.75, 0.4958, 0.5044, 0.4958, 0.7456, 0.4945, 0.75, 0.4945, 0.5, 0.5693, 0.7446, 0.5693, 0.5054, 0.5705, 0.5, 0.5705, 0.75, 0.4958, 0.004421, 0.4958, 0.2456, 0.4945, 0.25, 0.4945, 0.0, 0.5693, 0.2446, 0.5693, 0.005389, 0.5705, 0.0, 0.5705, 0.25, 0.5325, 0.9952, 0.5693, 0.9947, 0.5705, 1.0, 0.5325, 1.0, 0.5325, 0.2548, 0.4957, 0.2543, 0.4945, 0.25, 0.5325, 0.25, 0.5325, 0.4952, 0.5693, 0.4947, 0.5705, 0.5, 0.5325, 0.5, 0.5325, 0.7548, 0.4957, 0.7543, 0.4945, 0.75, 0.5325, 0.75, 0.4957, 0.7543, 0.4957, 0.9957, 0.4945, 1.0, 0.4945, 0.75, 0.5693, 0.9947, 0.5693, 0.7553, 0.5705, 0.75, 0.5705, 1.0, 0.4957, 0.2543, 0.4957, 0.4957, 0.4945, 0.5, 0.4945, 0.25, 0.5693, 0.4947, 0.5693, 0.2553, 0.5705, 0.25, 0.5705, 0.5, 0.5325, 0.7548, 0.5693, 0.7553, 0.5693, 0.9947, 0.5325, 0.9952, 0.5325, 0.2548, 0.5693, 0.2553, 0.5693, 0.4947, 0.5325, 0.4952, 0.5693, 0.7553, 0.5693, 0.9947, 0.5693, 0.9947, 0.5693, 0.7553, 0.5325, 0.7548, 0.5693, 0.7553, 0.5693, 0.7553, 0.5325, 0.7548, 0.5325, 0.2548, 0.5693, 0.2553, 0.5693, 0.2553, 0.5325, 0.2548, 0.4957, 0.4957, 0.4957, 0.2543, 0.4957, 0.2543, 0.4957, 0.4957, 0.4957, 0.9957, 0.4957, 0.7543, 0.4957, 0.7543, 0.4957, 0.9957, 0.5325, 0.4952, 0.4957, 0.4957, 0.4957, 0.4957, 0.5325, 0.4952, 0.5325, 0.5049, 0.5693, 0.5054, 0.5693, 0.7446, 0.5325, 0.7451, 0.5325, 0.004905, 0.5693, 0.005389, 0.5693, 0.2446, 0.5325, 0.2451, 0.5325, 0.004905, 0.5693, 0.005389, 0.5693, 0.005389, 0.5325, 0.004905, 0.5693, 0.005389, 0.5693, 0.2446, 0.5693, 0.2446, 0.5693, 0.005389, 0.5693, 0.5054, 0.5693, 0.7446, 0.5693, 0.7446, 0.5693, 0.5054, 0.5325, 0.7451, 0.4958, 0.7456, 0.4958, 0.7456, 0.5325, 0.7451, 0.5325, 0.2451, 0.4958, 0.2456, 0.4958, 0.2456, 0.5325, 0.2451, 0.4958, 0.2456, 0.4958, 0.004421, 0.4958, 0.004421, 0.4958, 0.2456, 0.5693, 0.2446, 0.5325, 0.2451, 0.5325, 0.2451, 0.5693, 0.2446, 0.5693, 0.7446, 0.5325, 0.7451, 0.5325, 0.7451, 0.5693, 0.7446, 0.4958, 0.004421, 0.5325, 0.004905, 0.5325, 0.004905, 0.4958, 0.004421, 0.4958, 0.004421, 0.5325, 0.004905, 0.5325, 0.2451, 0.4958, 0.2456, 0.4958, 0.5044, 0.5325, 0.5049, 0.5325, 0.7451, 0.4958, 0.7456, 0.5693, 0.4947, 0.5325, 0.4952, 0.5325, 0.4952, 0.5693, 0.4947, 0.4957, 0.2543, 0.5325, 0.2548, 0.5325, 0.2548, 0.4957, 0.2543, 0.4957, 0.7543, 0.5325, 0.7548, 0.5325, 0.7548, 0.4957, 0.7543, 0.4957, 0.2543, 0.5325, 0.2548, 0.5325, 0.4952, 0.4957, 0.4957, 0.4957, 0.7543, 0.5325, 0.7548, 0.5325, 0.9952, 0.4957, 0.9957, 0.5693, 0.7553, 0.5325, 0.7548, 0.5325, 0.75, 0.5705, 0.75, 0.4957, 0.4957, 0.5325, 0.4952, 0.5325, 0.5, 0.4945, 0.5, 0.5693, 0.2553, 0.5325, 0.2548, 0.5325, 0.25, 0.5705, 0.25, 0.4957, 0.9957, 0.5325, 0.9952, 0.5325, 1.0, 0.4945, 1.0, 0.4958, 0.7456, 0.5325, 0.7451, 0.5325, 0.75, 0.4945, 0.75, 0.5693, 0.5054, 0.5325, 0.5049, 0.5325, 0.5, 0.5705, 0.5, 0.4958, 0.2456, 0.5325, 0.2451, 0.5325, 0.25, 0.4945, 0.25, 0.5693, 0.005389, 0.5325, 0.004905, 0.5325, 0.0, 0.5705, 0.0, 0.5693, 0.9947, 0.5325, 0.9952, 0.5325, 0.9952, 0.5693, 0.9947, 0.4958, 0.5044, 0.5325, 0.5049, 0.5325, 0.5049, 0.4958, 0.5044, 0.0, 0.0, 0.0, 0.0, 0.0, 0.0, 0.0, 0.0, 0.0, 0.0, 0.0, 0.0, 0.0, 0.0, 0.0, 0.0, 0.0, 0.0, 0.0, 0.0, 0.0, 0.0, 0.0, 0.0, 0.0, 0.0, 0.0, 0.0, 0.0, 0.0, 0.0, 0.0, 0.0, 0.0, 0.0, 0.0, 0.0, 0.0, 0.0, 0.0, 0.0, 0.0, 0.0, 0.0, 0.0, 0.0, 0.0, 0.0, 0.0, 0.0, 0.0, 0.0, 0.0, 0.0, 0.0, 0.0, 0.0, 0.0, 0.0, 0.0, 0.0, 0.0, 0.0, 0.0, 0.0, 0.0, 0.0, 0.0, 0.0, 0.0, 0.0, 0.0, 0.0, 0.0, 0.0, 0.0, 0.0, 0.0, 0.0, 0.0, 0.0, 0.0, 0.0, 0.0, 0.0, 0.0, 0.0, 0.0, 0.0, 0.0, 0.0, 0.0, 0.0, 0.0, 0.0, 0.0, 0.0, 0.0, 0.0, 0.0, 0.0, 0.0, 0.0, 0.0, 0.0, 0.0, 0.0, 0.0, 0.0, 0.0, 0.0, 0.0, 0.0, 0.0, 0.0, 0.0, 0.0, 0.0, 0.0, 0.0, 0.0, 0.0, 0.0, 0.0, 0.0, 0.0, 0.0, 0.0, 0.0, 0.0, 0.0, 0.0, 0.0, 0.0, 0.0, 0.0, 0.0, 0.0, 0.0, 0.0, 0.0, 0.0, 0.0, 0.0, 0.0, 0.0, 0.0, 0.0, 0.0, 0.0, 0.0, 0.0, 0.0, 0.0, 0.0, 0.0, 0.0, 0.0, 0.0, 0.0, 0.0, 0.0, 0.0, 0.0, 0.0, 0.0, 0.0, 0.0, 0.0, 0.0, 0.0, 0.0, 0.0, 0.0, 0.0, 0.0, 0.0, 0.0, 0.0, 0.0, 0.0, 0.0, 0.0, 0.0, 0.0, 0.0, 0.0, 0.0, 0.0, 0.0, 0.0, 0.0, 0.0, 0.0, 0.0, 0.0, 0.0, 0.0, 0.0, 0.0, 0.0, 0.0, 0.0, 0.0, 0.0, 0.0, 0.0, 0.0, 0.0, 0.0, 0.0, 0.0, 0.0, 0.0, 0.0, 0.0, 0.0, 0.0, 0.0, 0.0, 0.0, 0.0, 0.0, 0.0, 0.0, 0.0, 0.0, 0.0, 0.0, 0.0, 0.0, 0.0, 0.0, 0.0, 0.0, 0.0, 0.0, 0.0, 0.0, 0.0, 0.0, 0.0, 0.0, 0.0, 0.0, 0.0, 0.0, 0.0, 0.0, 0.0, 0.0, 0.0, 0.0, 0.0, 0.0, 0.0, 0.0, 0.0, 0.0, 0.0, 0.0, 0.0, 0.0, 0.0, 0.0, 0.0, 0.0, 0.0, 0.0, 0.0, 0.0, 0.0, 0.0, 0.0, 0.0, 0.0, 0.0, 0.0, 0.0, 0.0, 0.0, 0.0, 0.0, 0.0, 0.0, 0.0, 0.0, 0.0, 0.0, 0.0, 0.0, 0.0, 0.0, 0.0, 0.0, 0.0, 0.0, 0.0, 0.0, 0.0, 0.0, 0.0, 0.0, 0.0, 0.0, 0.0, 0.0, 0.0, 0.0, 0.0, 0.0, 0.0, 0.0, 0.0, 0.0, 0.0, 0.0, 0.0, 0.0, 0.0, 0.0, 0.0, 0.0, 0.0, 0.0, 0.0, 0.0, 0.0, 0.0, 0.0, 0.0, 0.0, 0.0, 0.0, 0.0, 0.0, 0.0, 0.0, 0.0, 0.0, 0.0, 0.0, 0.0, 0.0, 0.0, 0.0, 0.0, 0.0, 0.0, 0.0, 0.0, 0.0, 0.0, 0.0, 0.0, 0.0, 0.0, 0.0, 0.0, 0.0, 0.0, 0.0, 0.0, 0.0, 0.0, 0.0, 0.0, 0.0, 0.0, 0.0, 0.0, 0.0, 0.0, 0.0, 0.0, 0.0, 0.0, 0.0, 0.0, 0.0, 0.0, 0.0, 0.0, 0.0, 0.0, 0.0, 0.0, 0.0, 0.0, 0.0, 0.0, 0.0, 0.0, 0.0, 0.0, 0.0, 0.0, 0.0, 0.0, 0.0, 0.0, 0.0, 0.0, 0.0, 0.0, 0.0, 0.0, 0.0, 0.0, 0.0, 0.0, 0.0, 0.0, 0.0, 0.0, 0.0, 0.0, 0.0, 0.0, 0.0, 0.0, 0.0, 0.0, 0.0, 0.0, 0.0, 0.0, 0.0, 0.0, 0.0, 0.0, 0.0, 0.0, 0.0, 0.0, 0.0, 0.0, 0.0, 0.0, 0.0, 0.0, 0.0, 0.0, 0.0, 0.0, 0.0, 0.0, 0.0, 0.0, 0.0, 0.0, 0.0, 0.0, 0.0, 0.0, 0.0, 0.0, 0.0, 0.0, 0.0, 0.0, 0.0, 0.0, 0.0, 0.0, 0.0, 0.0, 0.0, 0.0, 0.0, 0.0, 0.0, 0.0, 0.0, 0.0, 0.0, 0.0, 0.0, 0.0, 0.0, 0.0, 0.0, 0.0, 0.0, 0.0, 0.0, 0.0, 0.0, 0.0, 0.0, 0.0, 0.0, 0.0, 0.0, 0.0, 0.0, 0.0, 0.0, 0.0, 0.0, 0.0, 0.0, 0.0, 0.0, 0.0, 0.0, 0.0, 0.0, 0.0, 0.0, 0.0, 0.0, 0.0, 0.0, 0.0, 0.0, 0.0, 0.0, 0.0, 0.0, 0.0, 0.0, 0.0, 0.0, 0.0, 0.0, 0.0, 0.0, 0.0, 0.0, 0.0, 0.0, 0.0, 0.0, 0.0, 0.0, 0.0, 0.0, 0.0, 0.0, 0.0, 0.0, 0.0, 0.0, 0.0, 0.0, 0.0, 0.0, 0.0, 0.0, 0.0, 0.0, 0.0, 0.0, 0.0, 0.0, 0.0, 0.0, 0.0, 0.0, 0.0, 0.0, 0.0, 0.0, 0.0, 0.0, 0.0, 0.0, 0.0, 0.0, 0.0, 0.0, 0.0, 0.0, 0.0, 0.0, 0.0, 0.0, 0.0, 0.0, 0.0, 0.0, 0.0, 0.0, 0.0, 0.0, 0.0, 0.0, 0.0, 0.0, 0.0, 0.0, 0.0, 0.0, 0.0, 0.0, 0.0, 0.0, 0.0, 0.0, 0.0, 0.0, 0.0, 0.0, 0.0, 0.0, 0.0, 0.0, 0.0, 0.0, 0.0, 0.0, 0.0, 0.0, 0.0, 0.0, 0.0, 0.0, 0.0, 0.0, 0.0, 0.0, 0.0, 0.0, 0.0, 0.0, 0.0, 0.0, 0.0, 0.0, 0.0, 0.0, 0.0, 0.0, 0.0, 0.0, 0.0, 0.0, 0.0, 0.0, 0.0, 0.0, 0.0, 0.0, 0.0, 0.0, 0.0, 0.0, 0.0, 0.0, 0.0, 0.0, 0.0, 0.0, 0.0, 0.0, 0.0, 0.0, 0.0, 0.0, 0.0, 0.0, 0.0, 0.0, 0.0, 0.0, 0.0, 0.0, 0.0, 0.0, 0.0, 0.0, 0.0, 0.0, 0.0, 0.0, 0.0, 0.0, 0.0, 0.0, 0.0, 0.0, 0.0, 0.0, 0.0, 0.0, 0.0, 0.0, 0.0, 0.0, 0.0, 0.0, 0.0, 0.0, 0.0, 0.0, 0.0, 0.0, 0.0, 0.0, 0.0, 0.0, 0.0, 0.0, 0.0, 0.0, 0.0, 0.0, 0.0, 0.0, 0.0, 0.0, 0.0, 0.0, 0.0, 0.0, 0.0, 0.0, 0.0, 0.0, 0.0, 0.0, 0.0, 0.0, 0.0, 0.0, 0.0, 0.0, 0.0, 0.0, 0.0, 0.0, 0.0, 0.0, 0.0, 0.0, 0.382, 0.5712, 0.382, 0.625, 0.375, 0.625, 0.375, 0.5625, 0.382, 0.5173, 0.382, 0.5712, 0.375, 0.5625, 0.375, 0.5, 0.382, 0.625, 0.382, 0.6788, 0.375, 0.6875, 0.375, 0.625, 0.382, 0.8212, 0.382, 0.875, 0.375, 0.875, 0.375, 0.8125, 0.382, 0.7673, 0.382, 0.8212, 0.375, 0.8125, 0.375, 0.75, 0.382, 0.875, 0.382, 0.9288, 0.375, 0.9375, 0.375, 0.875, 0.382, 0.07117, 0.382, 0.125, 0.375, 0.125, 0.375, 0.0625, 0.382, 0.01734, 0.382, 0.07117, 0.375, 0.0625, 0.375, 0.0, 0.382, 0.125, 0.382, 0.1788, 0.375, 0.1875, 0.375, 0.125, 0.382, 0.3212, 0.382, 0.375, 0.375, 0.375, 0.375, 0.3125, 0.382, 0.2673, 0.382, 0.3212, 0.375, 0.3125, 0.375, 0.25, 0.382, 0.375, 0.382, 0.4288, 0.375, 0.4375, 0.375, 0.375, 0.382, 0.5173, 0.3866, 0.5175, 0.3866, 0.5175, 0.382, 0.5173, 0.3942, 0.5178, 0.4765, 0.5212, 0.4765, 0.5212, 0.3942, 0.5178, 0.4874, 0.4783, 0.4842, 0.4785, 0.4842, 0.4785, 0.4874, 0.4783, 0.4842, 0.4785, 0.4765, 0.4788, 0.4765, 0.4788, 0.4842, 0.4785, 0.4765, 0.4788, 0.3942, 0.4822, 0.3942, 0.4822, 0.4765, 0.4788, 0.3942, 0.4822, 0.3866, 0.4825, 0.3866, 0.4825, 0.3942, 0.4822, 0.4874, 0.5217, 0.4842, 0.5216, 0.4908, 0.5, 0.4945, 0.5, 0.4842, 0.5216, 0.4765, 0.5212, 0.4821, 0.5, 0.4908, 0.5, 0.4765, 0.5212, 0.3942, 0.5178, 0.3888, 0.5, 0.4821, 0.5, 0.3942, 0.5178, 0.3866, 0.5175, 0.3802, 0.5, 0.3888, 0.5, 0.382, 0.4827, 0.3866, 0.4825, 0.3802, 0.5, 0.375, 0.5, 0.3866, 0.4825, 0.3942, 0.4822, 0.3888, 0.5, 0.3802, 0.5, 0.3942, 0.4822, 0.4765, 0.4788, 0.4821, 0.5, 0.3888, 0.5, 0.4765, 0.4788, 0.4842, 0.4785, 0.4908, 0.5, 0.4821, 0.5, 0.4874, 0.2283, 0.4842, 0.2284, 0.4842, 0.2284, 0.4874, 0.2283, 0.4765, 0.2288, 0.3942, 0.2322, 0.3942, 0.2322, 0.4765, 0.2288, 0.382, 0.2673, 0.3866, 0.2675, 0.3866, 0.2675, 0.382, 0.2673, 0.3866, 0.2675, 0.3942, 0.2678, 0.3942, 0.2678, 0.3866, 0.2675, 0.3942, 0.2678, 0.4765, 0.2712, 0.4765, 0.2712, 0.3942, 0.2678, 0.4765, 0.2712, 0.4842, 0.2715, 0.4842, 0.2715, 0.4765, 0.2712, 0.382, 0.2327, 0.3866, 0.2325, 0.3802, 0.25, 0.375, 0.25, 0.3866, 0.2325, 0.3942, 0.2322, 0.3888, 0.25, 0.3802, 0.25, 0.3942, 0.2322, 0.4765, 0.2288, 0.4821, 0.25, 0.3888, 0.25, 0.4765, 0.2288, 0.4842, 0.2284, 0.4908, 0.25, 0.4821, 0.25, 0.4874, 0.2717, 0.4842, 0.2715, 0.4908, 0.25, 0.4945, 0.25, 0.4842, 0.2715, 0.4765, 0.2712, 0.4821, 0.25, 0.4908, 0.25, 0.4765, 0.2712, 0.3942, 0.2678, 0.3888, 0.25, 0.4821, 0.25, 0.3942, 0.2678, 0.3866, 0.2675, 0.3802, 0.25, 0.3888, 0.25, 0.382, 0.01734, 0.3866, 0.01753, 0.3866, 0.01753, 0.382, 0.01734, 0.3942, 0.01785, 0.4765, 0.02124, 0.4765, 0.02124, 0.3942, 0.01785, 0.4874, 0.02169, 0.4842, 0.02155, 0.4908, 0.0, 0.4945, 0.0, 0.4842, 0.02155, 0.4765, 0.02124, 0.4821, 0.0, 0.4908, 0.0, 0.4765, 0.02124, 0.3942, 0.01785, 0.3888, 0.0, 0.4821, 0.0, 0.3942, 0.01785, 0.3866, 0.01753, 0.3802, 0.0, 0.3888, 0.0, 0.382, 0.9827, 0.3866, 0.9825, 0.3802, 1.0, 0.375, 1.0, 0.3866, 0.9825, 0.3942, 0.9822, 0.3888, 1.0, 0.3802, 1.0, 0.3942, 0.9822, 0.4765, 0.9788, 0.4821, 1.0, 0.3888, 1.0, 0.4765, 0.9788, 0.4842, 0.9785, 0.4908, 1.0, 0.4821, 1.0, 0.4874, 0.9783, 0.4842, 0.9785, 0.4842, 0.9785, 0.4874, 0.9783, 0.4842, 0.9785, 0.4765, 0.9788, 0.4765, 0.9788, 0.4842, 0.9785, 0.4765, 0.9788, 0.3942, 0.9822, 0.3942, 0.9822, 0.4765, 0.9788, 0.3942, 0.9822, 0.3866, 0.9825, 0.3866, 0.9825, 0.3942, 0.9822, 0.4874, 0.7283, 0.4842, 0.7284, 0.4842, 0.7284, 0.4874, 0.7283, 0.4765, 0.7288, 0.3942, 0.7322, 0.3942, 0.7322, 0.4765, 0.7288, 0.3866, 0.5175, 0.3942, 0.5178, 0.442, 0.6298, 0.4382, 0.6387, 0.382, 0.7327, 0.3866, 0.7325, 0.3802, 0.75, 0.375, 0.75, 0.3866, 0.7325, 0.3942, 0.7322, 0.3888, 0.75, 0.3802, 0.75, 0.3942, 0.7322, 0.4765, 0.7288, 0.4821, 0.75, 0.3888, 0.75, 0.4765, 0.7288, 0.4842, 0.7284, 0.4908, 0.75, 0.4821, 0.75, 0.4874, 0.7717, 0.4842, 0.7715, 0.4908, 0.75, 0.4945, 0.75, 0.4842, 0.7715, 0.4765, 0.7712, 0.4821, 0.75, 0.4908, 0.75, 0.4765, 0.7712, 0.3942, 0.7678, 0.3888, 0.75, 0.4821, 0.75, 0.3942, 0.7678, 0.3866, 0.7675, 0.3802, 0.75, 0.3888, 0.75, 0.382, 0.7673, 0.3866, 0.7675, 0.3866, 0.7675, 0.382, 0.7673, 0.3866, 0.7675, 0.3942, 0.7678, 0.3942, 0.7678, 0.3866, 0.7675, 0.3942, 0.7678, 0.4765, 0.7712, 0.4765, 0.7712, 0.3942, 0.7678, 0.4765, 0.7712, 0.4842, 0.7715, 0.4842, 0.7715, 0.4765, 0.7712, 0.3942, 0.7322, 0.3866, 0.7325, 0.4382, 0.6387, 0.442, 0.6478, 0.442, 0.6478, 0.446, 0.6391, 0.4842, 0.7284, 0.4765, 0.7288, 0.4382, 0.6387, 0.442, 0.6298, 0.446, 0.6391, 0.442, 0.6478, 0.4842, 0.5216, 0.446, 0.6391, 0.442, 0.6298, 0.4765, 0.5212, 0.4765, 0.4788, 0.4415, 0.5912, 0.4455, 0.603, 0.4842, 0.4785, 0.4765, 0.7712, 0.4842, 0.7715, 0.4455, 0.603, 0.4415, 0.6156, 0.4455, 0.603, 0.4415, 0.5912, 0.4377, 0.6035, 0.4415, 0.6156, 0.4415, 0.6156, 0.4377, 0.6035, 0.3866, 0.7675, 0.3942, 0.7678, 0.4842, 0.7715, 0.4842, 0.7284, 0.446, 0.6391, 0.4455, 0.603, 0.4765, 0.7712, 0.4415, 0.6156, 0.442, 0.6478, 0.4765, 0.7288, 0.4765, 0.4788, 0.4765, 0.5212, 0.442, 0.6298, 0.4415, 0.5912, 0.4842, 0.4785, 0.4455, 0.603, 0.446, 0.6391, 0.4842, 0.5216, 0.3942, 0.7678, 0.3942, 0.7322, 0.442, 0.6478, 0.4415, 0.6156, 0.3866, 0.7675, 0.4377, 0.6035, 0.4382, 0.6387, 0.3866, 0.7325, 0.3942, 0.5178, 0.4415, 0.5912, 0.442, 0.6298, 0.3942, 0.5178, 0.3866, 0.5175, 0.3866, 0.5175, 0.4382, 0.6387, 0.4377, 0.6035, 0.3866, 0.5175, 0.4377, 0.6035, 0.4415, 0.5912, 0.3942, 0.5178, 0.4842, 0.2284, 0.4765, 0.2288, 0.442, 0.1478, 0.446, 0.1391, 0.3942, 0.2678, 0.4415, 0.6416, 0.4377, 0.6716, 0.3866, 0.2675, 0.446, 0.1391, 0.442, 0.1478, 0.4382, 0.1387, 0.442, 0.1298, 0.442, 0.1298, 0.4382, 0.1387, 0.3866, 0.01753, 0.3942, 0.01785, 0.4415, 0.7019, 0.4455, 0.6727, 0.4842, 0.9785, 0.4765, 0.9788, 0.4377, 0.6716, 0.4415, 0.6416, 0.4455, 0.6727, 0.4415, 0.7019, 0.4842, 0.2715, 0.4455, 0.6727, 0.4415, 0.6416, 0.4765, 0.2712, 0.3942, 0.9822, 0.3866, 0.9825, 0.4377, 0.6716, 0.4415, 0.7019, 0.4765, 0.02124, 0.4842, 0.02155, 0.446, 0.1391, 0.442, 0.1298, 0.3866, 0.2325, 0.4382, 0.1387, 0.442, 0.1478, 0.3942, 0.2322, 0.3866, 0.9825, 0.3866, 0.01753, 0.4382, 0.1387, 0.4377, 0.6716, 0.3866, 0.2675, 0.4377, 0.6716, 0.4382, 0.1387, 0.3866, 0.2325, 0.3942, 0.2322, 0.442, 0.1478, 0.4415, 0.6416, 0.3942, 0.2678, 0.3942, 0.9822, 0.4415, 0.7019, 0.442, 0.1298, 0.3942, 0.01785, 0.4765, 0.9788, 0.4765, 0.02124, 0.442, 0.1298, 0.4415, 0.7019, 0.4765, 0.2288, 0.4765, 0.2712, 0.4415, 0.6416, 0.442, 0.1478, 0.4842, 0.2715, 0.4842, 0.2284, 0.446, 0.1391, 0.4455, 0.6727, 0.4842, 0.9785, 0.4455, 0.6727, 0.446, 0.1391, 0.4842, 0.02155, 0.788, 0.688, 0.712, 0.688, 0.712, 0.688, 0.788, 0.688, 0.687, 0.663, 0.687, 0.587, 0.687, 0.587, 0.687, 0.663, 0.7247, 0.6503, 0.7753, 0.6503, 0.7986, 0.6736, 0.788, 0.688, 0.712, 0.688, 0.7014, 0.6736, 0.712, 0.562, 0.788, 0.562, 0.788, 0.562, 0.712, 0.562, 0.6693, 0.7057, 0.712, 0.688, 0.788, 0.688, 0.8307, 0.7057, 0.875, 0.75, 0.625, 0.75, 0.7247, 0.5997, 0.7753, 0.5997, 0.7753, 0.6503, 0.7247, 0.6503, 0.8307, 0.5443, 0.788, 0.562, 0.712, 0.562, 0.6693, 0.5443, 0.625, 0.5, 0.875, 0.5, 0.6693, 0.5443, 0.687, 0.587, 0.687, 0.663, 0.6693, 0.7057, 0.625, 0.75, 0.625, 0.5, 0.7753, 0.5997, 0.7247, 0.5997, 0.7014, 0.5764, 0.712, 0.562, 0.788, 0.562, 0.7986, 0.5764, 0.7247, 0.5997, 0.7247, 0.6503, 0.7014, 0.6736, 0.687, 0.663, 0.687, 0.587, 0.7014, 0.5764, 0.7753, 0.6503, 0.7753, 0.5997, 0.7986, 0.5764, 0.813, 0.587, 0.813, 0.663, 0.7986, 0.6736, 0.8307, 0.7057, 0.813, 0.663, 0.813, 0.587, 0.8307, 0.5443, 0.875, 0.5, 0.875, 0.75, 0.788, 0.688, 0.813, 0.688, 0.8307, 0.7057, 0.813, 0.587, 0.813, 0.562, 0.8307, 0.5443, 0.712, 0.562, 0.687, 0.562, 0.6693, 0.5443, 0.687, 0.663, 0.687, 0.688, 0.6693, 0.7057, 0.813, 0.663, 0.813, 0.688, 0.7986, 0.6736, 0.788, 0.562, 0.813, 0.562, 0.7986, 0.5764, 0.687, 0.587, 0.687, 0.562, 0.7014, 0.5764, 0.712, 0.688, 0.687, 0.688, 0.7014, 0.6736, 0.788, 0.562, 0.788, 0.562, 0.813, 0.587, 0.813, 0.587, 0.788, 0.688, 0.788, 0.688, 0.813, 0.663, 0.813, 0.663, 0.687, 0.663, 0.687, 0.663, 0.712, 0.688, 0.712, 0.688, 0.687, 0.587, 0.687, 0.587, 0.712, 0.562, 0.712, 0.562, 0.813, 0.587, 0.813, 0.663, 0.813, 0.663, 0.813, 0.587, 0.382, 0.7689, 0.382, 0.4552, 0.382, 0.4552, 0.382, 0.7689, 0.382, 0.4827, 0.382, 0.2673, 0.382, 0.2673, 0.382, 0.4827, 0.382, 0.7015, 0.382, 0.7689, 0.382, 0.7689, 0.382, 0.7015, 0.382, 0.5397, 0.382, 0.7015, 0.382, 0.7015, 0.382, 0.5397, 0.382, 0.6591, 0.382, 0.5821, 0.382, 0.5821, 0.382, 0.6591, 0.382, 0.5175, 0.382, 0.5821, 0.382, 0.5864, 0.382, 0.5153, 0.382, 0.7513, 0.382, 0.7192, 0.382, 0.7192, 0.382, 0.7513, 0.382, 0.5821, 0.382, 0.5175, 0.382, 0.4773, 0.382, 0.5375, 0.382, 0.6866, 0.382, 0.7513, 0.382, 0.7192, 0.382, 0.6591, 0.382, 0.4552, 0.382, 0.7689, 0.382, 0.7689, 0.382, 0.6784, 0.382, 0.5457, 0.382, 0.4552, 0.382, 0.5457, 0.382, 0.6784, 0.382, 0.6784, 0.382, 0.5457, 0.382, 0.7015, 0.382, 0.5397, 0.382, 0.5397, 0.382, 0.5864, 0.382, 0.6548, 0.382, 0.7015, 0.382, 0.7689, 0.382, 0.7015, 0.382, 0.7015, 0.382, 0.721, 0.382, 0.7495, 0.382, 0.7689, 0.5764, 0.9725, 0.5765, 0.7224, 0.532, 0.747, 0.5319, 0.9754, 0.382, 0.5397, 0.382, 0.4552, 0.382, 0.4552, 0.382, 0.4796, 0.382, 0.5153, 0.382, 0.5397, 0.382, 0.6548, 0.382, 0.5864, 0.382, 0.5864, 0.382, 0.6548, 0.382, 0.6784, 0.382, 0.6866, 0.382, 0.5375, 0.382, 0.5457, 0.382, 0.7495, 0.382, 0.721, 0.382, 0.721, 0.382, 0.7495, 0.5765, 0.7224, 0.0, 0.0, 0.2437, 0.2608, 0.532, 0.7253, 0.382, 0.5153, 0.382, 0.5397, 0.382, 0.5397, 0.382, 0.5457, 0.382, 0.4552, 0.382, 0.4552, 0.382, 0.7495, 0.382, 0.7689, 0.382, 0.7689, 0.382, 0.6548, 0.382, 0.7015, 0.382, 0.7015, 0.4874, 0.02169, 0.4874, 0.2283, 0.2437, 0.1142, 0.5319, 0.4971, 0.382, 0.6784, 0.382, 0.7495, 0.382, 0.7513, 0.382, 0.6866, 0.382, 0.5175, 0.382, 0.5153, 0.382, 0.4796, 0.382, 0.4773, 0.382, 0.721, 0.382, 0.6548, 0.382, 0.6591, 0.382, 0.7192, 0.382, 0.721, 0.382, 0.721, 0.382, 0.6548, 0.382, 0.6548, 0.382, 0.6784, 0.382, 0.6784, 0.382, 0.7495, 0.382, 0.7495, 0.382, 0.4796, 0.382, 0.4796, 0.382, 0.5457, 0.382, 0.5457, 0.382, 0.5153, 0.382, 0.5153, 0.382, 0.5864, 0.382, 0.5864, 0.382, 0.5153, 0.382, 0.4796, 0.382, 0.4796, 0.382, 0.5153, 0.382, 0.721, 0.382, 0.7192, 0.382, 0.7513, 0.382, 0.7495, 0.4874, 0.2717, 0.4874, 0.4783, 0.2437, 0.2392, 0.2437, 0.1358, 0.382, 0.4796, 0.382, 0.5457, 0.382, 0.5375, 0.382, 0.4773, 0.382, 0.5821, 0.382, 0.6591, 0.382, 0.6548, 0.382, 0.5864, 0.382, 0.5175, 0.382, 0.5175, 0.382, 0.5821, 0.382, 0.5821, 0.382, 0.7192, 0.382, 0.7192, 0.382, 0.6591, 0.382, 0.6591, 0.382, 0.6866, 0.382, 0.6866, 0.382, 0.7513, 0.382, 0.7513, 0.382, 0.4773, 0.382, 0.4773, 0.382, 0.5375, 0.382, 0.5375, 0.382, 0.5175, 0.382, 0.4773, 0.382, 0.4773, 0.382, 0.5175, 0.382, 0.4552, 0.382, 0.5397, 0.382, 0.5173, 0.382, 0.2327, 0.382, 0.7015, 0.382, 0.7689, 0.382, 0.9827, 0.382, 0.7327, 0.382, 0.7689, 0.382, 0.4552, 0.382, 0.2327, 0.382, 0.9827, 0.382, 0.5397, 0.382, 0.7015, 0.382, 0.7327, 0.382, 0.5173, 0.382, 0.4552, 0.382, 0.5397, 0.382, 0.5397, 0.382, 0.4552, 0.382, 0.2327, 0.382, 0.01734, 0.382, 0.01734, 0.382, 0.2327, 0.382, 0.7327, 0.382, 0.5173, 0.382, 0.5173, 0.382, 0.7327, 0.382, 0.9827, 0.382, 0.7673, 0.382, 0.7673, 0.382, 0.9827])
me_buoymesh.materials.append(mat_buoyblackcolor)
me_buoymesh.materials.append(mat_buoyyellowcolor)
me_buoymesh.materials.append(mat_buoylampcolor)
me_buoymesh.update()
arm_armature = bpy.data.armatures.new('Armature')  # bones are not reproduced

# ---- objects
ob_buoy = bpy.data.objects.new('Buoy', me_buoymesh)
ob_armature = bpy.data.objects.new('Armature', arm_armature)

# ---- transforms, parenting, visibility, modifiers, constraints
ob_buoy.parent = ob_armature
ob_buoy.location = (0.0, 0.0, 0.0)
_vg = ob_buoy.vertex_groups.new(name='Bone')
for _i, _w in zip([113, 114, 115, 116, 117, 118, 119, 120, 121, 122, 123, 124, 125, 126, 127, 128, 129, 130, 131, 132, 133, 134, 135, 136, 137, 138, 139, 140, 141, 142, 143, 144, 145, 146, 147, 148, 149, 150, 151, 152, 153, 154, 155, 156, 157, 158, 159, 160, 161], [0.01939, 0.01935, 0.01929, 0.01935, 0.01937, 0.01938, 0.01936, 0.01942, 0.01942, 0.01937, 0.01929, 0.01933, 0.01933, 0.01933, 0.01931, 0.01938, 0.1637, 0.1637, 0.1637, 0.1637, 0.1637, 0.1637, 0.1637, 0.1637, 0.1637, 0.1637, 0.1637, 0.1637, 0.1637, 0.1637, 0.1637, 0.1637, 0.881, 0.881, 0.881, 0.881, 0.881, 0.881, 0.881, 0.881, 0.881, 0.881, 0.881, 0.881, 0.881, 0.881, 0.881, 0.881, 0.963]): _vg.add([_i], _w, 'REPLACE')
_vg = ob_buoy.vertex_groups.new(name='Bone.001')
for _i, _w in zip([0, 1, 2, 3, 4, 5, 6, 7, 8, 9, 10, 11, 12, 13, 14, 15, 16, 17, 18, 19, 20, 21, 22, 23, 24, 25, 26, 27, 28, 29, 30, 31, 32, 33, 34, 35, 36, 37, 38, 39, 40, 41, 42, 43, 44, 45, 46, 47, 48, 49, 50, 51, 52, 53, 54, 55, 56, 57, 58, 59, 60, 61, 62, 63, 64, 65, 66, 67, 68, 69, 70, 71, 72, 73, 74, 75, 76, 77, 78, 79, 80, 81, 82, 83, 84, 85, 86, 87, 88, 89, 90, 91, 92, 93, 94, 95, 96, 97, 98, 99, 100, 101, 102, 103, 104, 105, 106, 107, 108, 109, 110, 111, 112, 113, 114, 115, 116, 117, 118, 119, 120, 121, 122, 123, 124, 125, 126, 127, 128, 129, 130, 131, 132, 133, 134, 135, 136, 137, 138, 139, 140, 141, 142, 143, 144, 145, 146, 147, 148, 149, 150, 151, 152, 153, 154, 155, 156, 157, 158, 159, 160, 161, 162, 163, 164, 165, 166, 167, 168, 169, 170, 171, 172, 173, 174, 175, 176, 177, 178, 179, 180, 181, 182, 183, 184, 185, 186, 187, 188, 189, 190, 191, 192, 193, 194, 195, 196, 197, 198, 199, 200, 201, 202, 203, 204, 205, 206, 207, 208, 209, 210, 211, 212, 213, 214, 215, 216, 217, 218, 219, 220, 221, 222, 223, 224, 225, 226, 227, 228, 229, 230, 231, 232, 233, 234, 235, 236, 237, 238, 239, 240, 241, 242, 243, 244, 245, 246, 247, 248, 249, 250, 251, 252, 253, 254, 255, 256, 257, 258, 259, 260, 261, 262, 263, 264, 265, 266, 267, 268, 269, 270, 271, 272, 273, 274, 275, 276, 277, 278, 279, 280, 281, 282, 283, 284, 285, 286, 287, 288, 289, 290, 291, 292, 293, 294, 295, 296, 297, 298, 299, 300, 301, 302, 303, 304, 305, 306, 307, 308, 309, 310, 311, 312, 313, 314, 315, 316, 317, 318, 319, 320, 321, 322, 323, 324, 325, 326, 327, 328, 329, 330, 331, 332, 333, 334, 335, 336, 337, 338, 339, 340, 341, 342, 343, 344, 345, 346, 347, 348, 349, 350, 351, 352, 353, 354, 355, 356, 357, 358, 359, 360, 361, 362, 363, 364, 365, 366, 367, 368, 369, 370, 371, 372, 373, 374, 375, 376, 377, 378, 379, 380, 381, 382], [0.9891, 1.0, 0.9979, 0.9999, 0.9999, 1.0, 0.9848, 1.0, 1.0, 1.0, 0.9999, 0.9996, 0.9999, 0.9999, 1.0, 0.9991, 1.0, 1.0, 1.0, 1.0, 1.0, 1.0, 1.0, 1.0, 0.9999, 1.0, 1.0, 1.0, 0.9998, 1.0, 0.9999, 1.0, 1.0, 0.9997, 1.0, 0.9998, 0.9999, 0.9998, 0.9997, 0.9843, 0.9997, 1.0, 0.9865, 0.9913, 0.9999, 1.0, 0.9872, 0.9995, 1.0, 0.9836, 0.9992, 1.0, 1.0, 0.9998, 0.9985, 0.9953, 0.9991, 0.999, 0.9999, 0.9998, 0.9999, 1.0, 0.9999, 1.0, 0.9996, 0.9999, 1.0, 1.0, 1.0, 1.0, 0.9999, 1.0, 0.9995, 0.9999, 1.0, 1.0, 1.0, 1.0, 0.9999, 1.0, 0.9994, 1.0, 1.0, 1.0, 1.0, 1.0, 0.9999, 1.0, 0.9995, 1.0, 1.0, 1.0, 1.0, 1.0, 0.9998, 1.0, 1.0, 1.0, 0.9998, 1.0, 1.0, 1.0, 0.9998, 1.0, 1.0, 1.0, 0.9998, 1.0, 1.0, 1.0, 0.9998, 1.0, 1.0, 0.9653, 0.9653, 0.9654, 0.9653, 0.9653, 0.9801, 0.996, 0.9882, 0.9791, 0.9686, 0.9685, 0.994, 0.999, 0.9898, 0.9667, 0.9653, 1.0, 0.9997, 0.9997, 0.9995, 1.0, 0.9975, 0.9989, 1.0, 1.0, 1.0, 1.0, 1.0, 1.0, 1.0, 1.0, 1.0, 1.0, 1.0, 0.9966, 0.9996, 1.0, 1.0, 1.0, 1.0, 1.0, 1.0, 1.0, 1.0, 1.0, 1.0, 1.0, 1.0, 0.9996, 0.9864, 0.9994, 0.9769, 0.9813, 0.9949, 0.9997, 0.9767, 0.9803, 0.9767, 0.9801, 0.9767, 0.98, 0.9997, 0.9953, 0.9892, 0.9951, 0.9998, 0.9902, 1.0, 1.0, 1.0, 1.0, 0.9999, 0.9892, 0.9958, 0.998, 0.9909, 0.9847, 0.9772, 0.9806, 1.0, 0.9955, 0.9997, 0.9885, 0.9997, 0.9967, 0.9857, 0.999, 0.9999, 0.9855, 0.9892, 0.9886, 0.9984, 0.9989, 0.997, 0.9868, 0.9995, 1.0, 0.9976, 0.9988, 0.9976, 0.9871, 1.0, 0.9873, 0.985, 0.987, 0.9999, 0.9995, 0.9855, 0.9842, 0.9988, 0.9982, 0.9935, 0.9872, 0.9994, 0.9988, 0.9865, 0.9853, 0.9987, 0.9983, 0.9953, 0.9884, 0.9995, 0.9997, 0.9974, 0.9997, 0.9994, 0.9986, 0.9866, 0.9853, 0.9999, 0.9999, 0.9945, 0.9987, 0.9997, 0.9991, 0.9868, 0.9856, 0.9871, 0.9967, 0.9999, 1.0, 0.9945, 0.9994, 0.9992, 0.9998, 0.9962, 0.9995, 1.0, 1.0, 0.9852, 0.993, 0.9993, 0.9998, 1.0, 0.9999, 0.9997, 1.0, 0.9989, 0.9988, 0.9974, 0.9997, 1.0, 0.9998, 0.9965, 0.9874, 0.9987, 0.9987, 0.9909, 0.9865, 0.9973, 0.9974, 0.9973, 0.9971, 0.9996, 0.9997, 0.9999, 0.9999, 0.9996, 0.9996, 0.9999, 0.9999, 0.9972, 0.9973, 0.9972, 0.9971, 1.0, 1.0, 1.0, 1.0, 1.0, 1.0, 1.0, 1.0, 1.0, 1.0, 1.0, 1.0, 1.0, 1.0, 1.0, 1.0, 1.0, 1.0, 1.0, 1.0, 1.0, 1.0, 1.0, 1.0, 1.0, 1.0, 1.0, 1.0, 1.0, 1.0, 1.0, 1.0, 0.9847, 0.9841, 0.9833, 0.9867, 0.9963, 0.9967, 0.9953, 0.9995, 0.9967, 0.9985, 0.9999, 0.9996, 0.9998, 0.9996, 0.9997, 0.9999, 1.0, 0.9999, 0.9999, 1.0, 1.0, 0.9983, 0.999, 0.9991, 0.9994, 0.9991, 0.999, 0.9999, 0.9993, 0.9994, 0.9993, 0.9995, 1.0, 1.0, 0.9998, 0.9997, 0.9991, 0.9992, 0.9995, 0.9999, 1.0, 0.9932, 1.0, 1.0, 0.9994, 0.9992, 0.9991, 0.9994, 0.9999, 0.9825, 0.9995, 0.9845, 0.9866]): _vg.add([_i], _w, 'REPLACE')
_m = ob_buoy.modifiers.new('Armature', 'ARMATURE')
_m.object = ob_armature
ob_armature.location = (0.0, 0.0, 0.0)
ob_armature.show_in_front = True

# ---- collection membership
col_collection.objects.link(ob_buoy)
col_collection.objects.link(ob_armature)

# ---- scene / render settings (as saved in the file)
scene.frame_start = 1; scene.frame_end = 480; scene.frame_set(1)
scene.render.engine = 'BLENDER_EEVEE_NEXT'
scene.cycles.sampling_pattern = 'TABULATED_SOBOL'
scene.cycles.use_light_tree = False
scene.view_settings.view_transform = 'Filmic'
bpy.context.view_layer.update()

# ---- added for rendering (the .blend has no active camera and no usable light): camera, sun
cam_auto = bpy.data.cameras.new('AutoCamera')
cam_auto.lens = 50.0
cam_auto.sensor_width = 36.0
cam_auto.clip_end = 1000.0
ob_auto_camera = bpy.data.objects.new('AutoCamera', cam_auto)
scene.collection.objects.link(ob_auto_camera)
ob_auto_camera.location = (4.98565, -5.9782, 4.54823)
ob_auto_camera.rotation_euler = (1.09748, -7.21219e-08, 0.694738)
scene.camera = ob_auto_camera
light_auto_sun = bpy.data.lights.new('AutoSun', 'SUN')
light_auto_sun.energy = 3.0
light_auto_sun.angle = 0.0523599
ob_auto_sun = bpy.data.objects.new('AutoSun', light_auto_sun)
scene.collection.objects.link(ob_auto_sun)
ob_auto_sun.rotation_euler = (0.872665, 0.174533, 0.523599)
bpy.context.view_layer.update()
